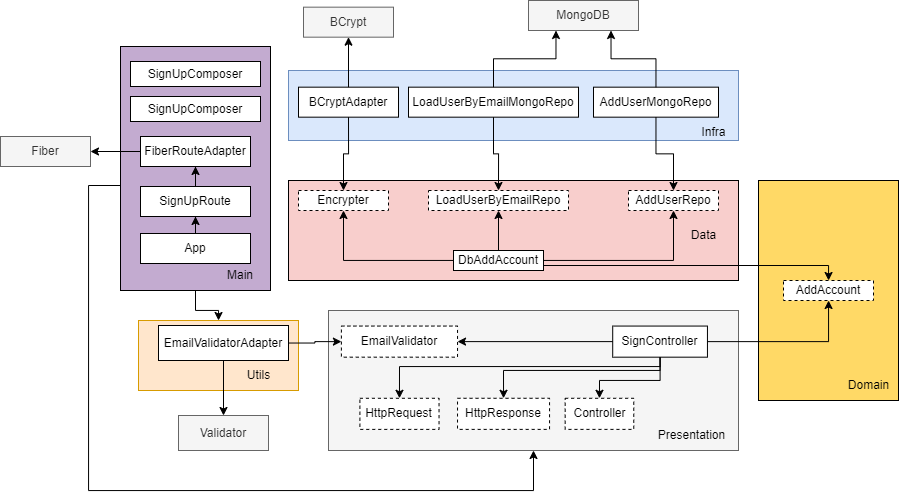

The diagram above was exported from draw.io. Its source (the exported page's mxGraphModel, read from the mxfile embedded in the PNG):
<mxGraphModel dx="1871" dy="1629" grid="1" gridSize="10" guides="1" tooltips="1" connect="1" arrows="1" fold="1" page="1" pageScale="1" pageWidth="850" pageHeight="1100" math="0" shadow="0">
  <root>
    <mxCell id="0" />
    <mxCell id="1" parent="0" />
    <mxCell id="6kvpbvCKCReEzaIa43Av-11" value="" style="rounded=0;whiteSpace=wrap;html=1;fillColor=#ffe6cc;strokeColor=#d79b00;" vertex="1" parent="1">
      <mxGeometry x="-50" y="200" width="160" height="70" as="geometry" />
    </mxCell>
    <mxCell id="6kvpbvCKCReEzaIa43Av-81" value="" style="group;rounded=0;" vertex="1" connectable="0" parent="1">
      <mxGeometry x="140" y="190" width="410" height="140" as="geometry" />
    </mxCell>
    <mxCell id="6kvpbvCKCReEzaIa43Av-1" value="" style="rounded=0;whiteSpace=wrap;html=1;fillColor=#f5f5f5;fontColor=#333333;strokeColor=#666666;" vertex="1" parent="6kvpbvCKCReEzaIa43Av-81">
      <mxGeometry width="409.99954753869974" height="140" as="geometry" />
    </mxCell>
    <mxCell id="6kvpbvCKCReEzaIa43Av-2" value="Presentation" style="text;html=1;align=center;verticalAlign=middle;resizable=0;points=[];autosize=1;strokeColor=none;fillColor=none;rounded=0;" vertex="1" parent="6kvpbvCKCReEzaIa43Av-81">
      <mxGeometry x="317.7501018037926" y="109.99777777777778" width="90" height="30" as="geometry" />
    </mxCell>
    <mxCell id="6kvpbvCKCReEzaIa43Av-67" value="" style="group;rounded=0;" vertex="1" connectable="0" parent="1">
      <mxGeometry x="570" y="60" width="140" height="220" as="geometry" />
    </mxCell>
    <mxCell id="6kvpbvCKCReEzaIa43Av-15" value="" style="rounded=0;whiteSpace=wrap;html=1;fillColor=#FFD966;" vertex="1" parent="6kvpbvCKCReEzaIa43Av-67">
      <mxGeometry width="140" height="220" as="geometry" />
    </mxCell>
    <mxCell id="6kvpbvCKCReEzaIa43Av-16" value="Domain" style="text;html=1;align=center;verticalAlign=middle;resizable=0;points=[];autosize=1;strokeColor=none;fillColor=none;rounded=0;" vertex="1" parent="6kvpbvCKCReEzaIa43Av-67">
      <mxGeometry x="80" y="190" width="60" height="30" as="geometry" />
    </mxCell>
    <mxCell id="6kvpbvCKCReEzaIa43Av-58" value="" style="group;rounded=0;" vertex="1" connectable="0" parent="1">
      <mxGeometry x="100" y="-50" width="450" height="70" as="geometry" />
    </mxCell>
    <mxCell id="6kvpbvCKCReEzaIa43Av-26" value="" style="rounded=0;whiteSpace=wrap;html=1;fillColor=#dae8fc;strokeColor=#6c8ebf;" vertex="1" parent="6kvpbvCKCReEzaIa43Av-58">
      <mxGeometry width="450" height="70" as="geometry" />
    </mxCell>
    <mxCell id="6kvpbvCKCReEzaIa43Av-27" value="Infra" style="text;html=1;align=center;verticalAlign=middle;resizable=0;points=[];autosize=1;strokeColor=none;fillColor=none;rounded=0;" vertex="1" parent="6kvpbvCKCReEzaIa43Av-58">
      <mxGeometry x="400" y="46.666666666666664" width="50" height="30" as="geometry" />
    </mxCell>
    <mxCell id="6kvpbvCKCReEzaIa43Av-24" value="BCryptAdapter" style="rounded=0;whiteSpace=wrap;html=1;" vertex="1" parent="6kvpbvCKCReEzaIa43Av-58">
      <mxGeometry x="10" y="16.67" width="100" height="30" as="geometry" />
    </mxCell>
    <mxCell id="6kvpbvCKCReEzaIa43Av-23" value="BCrypt" style="rounded=0;whiteSpace=wrap;html=1;fillColor=#f5f5f5;fontColor=#333333;strokeColor=#666666;" vertex="1" parent="6kvpbvCKCReEzaIa43Av-58">
      <mxGeometry x="15" y="-63.33" width="90" height="30" as="geometry" />
    </mxCell>
    <mxCell id="6kvpbvCKCReEzaIa43Av-56" style="edgeStyle=orthogonalEdgeStyle;rounded=0;orthogonalLoop=1;jettySize=auto;html=1;entryX=0.5;entryY=1;entryDx=0;entryDy=0;fontSize=12;endArrow=classic;endFill=1;" edge="1" parent="6kvpbvCKCReEzaIa43Av-58" source="6kvpbvCKCReEzaIa43Av-24" target="6kvpbvCKCReEzaIa43Av-23">
      <mxGeometry relative="1" as="geometry" />
    </mxCell>
    <mxCell id="6kvpbvCKCReEzaIa43Av-62" value="LoadUserByEmailMongoRepo" style="rounded=0;whiteSpace=wrap;html=1;" vertex="1" parent="6kvpbvCKCReEzaIa43Av-58">
      <mxGeometry x="120" y="16.67" width="170" height="30" as="geometry" />
    </mxCell>
    <mxCell id="6kvpbvCKCReEzaIa43Av-33" value="AddUserMongoRepo" style="rounded=0;whiteSpace=wrap;html=1;" vertex="1" parent="6kvpbvCKCReEzaIa43Av-58">
      <mxGeometry x="305" y="16.67" width="125" height="30" as="geometry" />
    </mxCell>
    <mxCell id="6kvpbvCKCReEzaIa43Av-40" style="edgeStyle=orthogonalEdgeStyle;rounded=0;orthogonalLoop=1;jettySize=auto;html=1;" edge="1" parent="1" source="6kvpbvCKCReEzaIa43Av-3" target="6kvpbvCKCReEzaIa43Av-17">
      <mxGeometry relative="1" as="geometry" />
    </mxCell>
    <mxCell id="6kvpbvCKCReEzaIa43Av-13" value="Validator" style="whiteSpace=wrap;html=1;rounded=0;fillColor=#f5f5f5;fontColor=#333333;strokeColor=#666666;" vertex="1" parent="1">
      <mxGeometry x="-10" y="295" width="90" height="35" as="geometry" />
    </mxCell>
    <mxCell id="6kvpbvCKCReEzaIa43Av-17" value="AddAccount" style="rounded=0;whiteSpace=wrap;html=1;dashed=1;" vertex="1" parent="1">
      <mxGeometry x="595" y="160" width="90" height="20" as="geometry" />
    </mxCell>
    <mxCell id="6kvpbvCKCReEzaIa43Av-20" value="" style="rounded=0;whiteSpace=wrap;html=1;fillColor=#F8CECC;" vertex="1" parent="1">
      <mxGeometry x="100" y="60" width="450" height="100" as="geometry" />
    </mxCell>
    <mxCell id="6kvpbvCKCReEzaIa43Av-21" value="Data" style="text;html=1;align=center;verticalAlign=middle;resizable=0;points=[];autosize=1;strokeColor=none;fillColor=none;rounded=0;" vertex="1" parent="1">
      <mxGeometry x="490" y="100" width="50" height="30" as="geometry" />
    </mxCell>
    <mxCell id="6kvpbvCKCReEzaIa43Av-29" style="edgeStyle=orthogonalEdgeStyle;rounded=0;orthogonalLoop=1;jettySize=auto;html=1;entryX=0.5;entryY=1;entryDx=0;entryDy=0;" edge="1" parent="1" source="6kvpbvCKCReEzaIa43Av-22" target="6kvpbvCKCReEzaIa43Av-28">
      <mxGeometry relative="1" as="geometry" />
    </mxCell>
    <mxCell id="6kvpbvCKCReEzaIa43Av-39" style="edgeStyle=orthogonalEdgeStyle;rounded=0;orthogonalLoop=1;jettySize=auto;html=1;exitX=1;exitY=0.75;exitDx=0;exitDy=0;" edge="1" parent="1" source="6kvpbvCKCReEzaIa43Av-22" target="6kvpbvCKCReEzaIa43Av-17">
      <mxGeometry relative="1" as="geometry">
        <Array as="points">
          <mxPoint x="640" y="145" />
        </Array>
      </mxGeometry>
    </mxCell>
    <mxCell id="6kvpbvCKCReEzaIa43Av-55" style="edgeStyle=orthogonalEdgeStyle;rounded=0;orthogonalLoop=1;jettySize=auto;html=1;fontSize=12;endArrow=classic;endFill=1;" edge="1" parent="1" source="6kvpbvCKCReEzaIa43Av-22" target="6kvpbvCKCReEzaIa43Av-35">
      <mxGeometry relative="1" as="geometry" />
    </mxCell>
    <mxCell id="6kvpbvCKCReEzaIa43Av-66" style="edgeStyle=orthogonalEdgeStyle;rounded=0;orthogonalLoop=1;jettySize=auto;html=1;entryX=0.5;entryY=1;entryDx=0;entryDy=0;fontSize=12;endArrow=classic;endFill=1;" edge="1" parent="1" source="6kvpbvCKCReEzaIa43Av-22" target="6kvpbvCKCReEzaIa43Av-64">
      <mxGeometry relative="1" as="geometry" />
    </mxCell>
    <mxCell id="6kvpbvCKCReEzaIa43Av-22" value="DbAddAccount" style="rounded=0;whiteSpace=wrap;html=1;" vertex="1" parent="1">
      <mxGeometry x="265" y="130" width="90" height="20" as="geometry" />
    </mxCell>
    <mxCell id="6kvpbvCKCReEzaIa43Av-28" value="Encrypter" style="rounded=0;whiteSpace=wrap;html=1;dashed=1;" vertex="1" parent="1">
      <mxGeometry x="110" y="70" width="90" height="20" as="geometry" />
    </mxCell>
    <mxCell id="6kvpbvCKCReEzaIa43Av-36" style="edgeStyle=orthogonalEdgeStyle;rounded=0;orthogonalLoop=1;jettySize=auto;html=1;endArrow=classic;endFill=1;" edge="1" parent="1" source="6kvpbvCKCReEzaIa43Av-33" target="6kvpbvCKCReEzaIa43Av-35">
      <mxGeometry relative="1" as="geometry" />
    </mxCell>
    <mxCell id="6kvpbvCKCReEzaIa43Av-57" style="edgeStyle=orthogonalEdgeStyle;rounded=0;orthogonalLoop=1;jettySize=auto;html=1;entryX=0.75;entryY=1;entryDx=0;entryDy=0;fontSize=12;endArrow=classic;endFill=1;" edge="1" parent="1" source="6kvpbvCKCReEzaIa43Av-33" target="6kvpbvCKCReEzaIa43Av-34">
      <mxGeometry relative="1" as="geometry" />
    </mxCell>
    <mxCell id="6kvpbvCKCReEzaIa43Av-34" value="MongoDB" style="rounded=0;whiteSpace=wrap;html=1;fillColor=#f5f5f5;fontColor=#333333;strokeColor=#666666;" vertex="1" parent="1">
      <mxGeometry x="340" y="-120" width="110" height="30" as="geometry" />
    </mxCell>
    <mxCell id="6kvpbvCKCReEzaIa43Av-35" value="AddUserRepo" style="rounded=0;whiteSpace=wrap;html=1;dashed=1;" vertex="1" parent="1">
      <mxGeometry x="440" y="70" width="90" height="20" as="geometry" />
    </mxCell>
    <mxCell id="6kvpbvCKCReEzaIa43Av-46" style="edgeStyle=orthogonalEdgeStyle;rounded=0;orthogonalLoop=1;jettySize=auto;html=1;" edge="1" parent="1" source="6kvpbvCKCReEzaIa43Av-45" target="6kvpbvCKCReEzaIa43Av-5">
      <mxGeometry relative="1" as="geometry" />
    </mxCell>
    <mxCell id="6kvpbvCKCReEzaIa43Av-45" value="EmailValidatorAdapter" style="rounded=0;whiteSpace=wrap;html=1;" vertex="1" parent="1">
      <mxGeometry x="-30" y="205" width="130" height="35" as="geometry" />
    </mxCell>
    <mxCell id="6kvpbvCKCReEzaIa43Av-48" style="edgeStyle=orthogonalEdgeStyle;rounded=0;orthogonalLoop=1;jettySize=auto;html=1;" edge="1" parent="1" source="6kvpbvCKCReEzaIa43Av-45" target="6kvpbvCKCReEzaIa43Av-13">
      <mxGeometry relative="1" as="geometry" />
    </mxCell>
    <mxCell id="6kvpbvCKCReEzaIa43Av-60" style="edgeStyle=orthogonalEdgeStyle;rounded=0;orthogonalLoop=1;jettySize=auto;html=1;entryX=0.5;entryY=0;entryDx=0;entryDy=0;fontSize=12;endArrow=classic;exitX=0.5;exitY=1;exitDx=0;exitDy=0;endFill=1;" edge="1" parent="1" source="6kvpbvCKCReEzaIa43Av-24" target="6kvpbvCKCReEzaIa43Av-28">
      <mxGeometry relative="1" as="geometry" />
    </mxCell>
    <mxCell id="6kvpbvCKCReEzaIa43Av-63" style="edgeStyle=orthogonalEdgeStyle;rounded=0;orthogonalLoop=1;jettySize=auto;html=1;entryX=0.25;entryY=1;entryDx=0;entryDy=0;fontSize=12;endArrow=classic;endFill=1;" edge="1" parent="1" source="6kvpbvCKCReEzaIa43Av-62" target="6kvpbvCKCReEzaIa43Av-34">
      <mxGeometry relative="1" as="geometry" />
    </mxCell>
    <mxCell id="6kvpbvCKCReEzaIa43Av-64" value="LoadUserByEmailRepo" style="rounded=0;whiteSpace=wrap;html=1;dashed=1;" vertex="1" parent="1">
      <mxGeometry x="240" y="70" width="140" height="20" as="geometry" />
    </mxCell>
    <mxCell id="6kvpbvCKCReEzaIa43Av-65" style="edgeStyle=orthogonalEdgeStyle;rounded=0;orthogonalLoop=1;jettySize=auto;html=1;entryX=0.5;entryY=0;entryDx=0;entryDy=0;fontSize=12;endArrow=classic;endFill=1;" edge="1" parent="1" source="6kvpbvCKCReEzaIa43Av-62" target="6kvpbvCKCReEzaIa43Av-64">
      <mxGeometry relative="1" as="geometry" />
    </mxCell>
    <mxCell id="6kvpbvCKCReEzaIa43Av-4" value="Controller" style="rounded=0;whiteSpace=wrap;html=1;dashed=1;" vertex="1" parent="1">
      <mxGeometry x="376.6736842105263" y="277.78" width="68.58947368421052" height="31.111111111111107" as="geometry" />
    </mxCell>
    <mxCell id="6kvpbvCKCReEzaIa43Av-5" value="EmailValidator" style="rounded=0;whiteSpace=wrap;html=1;dashed=1;" vertex="1" parent="1">
      <mxGeometry x="152.90322580645162" y="205.55555555555557" width="116.12903225806451" height="31.111111111111107" as="geometry" />
    </mxCell>
    <mxCell id="6kvpbvCKCReEzaIa43Av-78" style="edgeStyle=orthogonalEdgeStyle;rounded=0;orthogonalLoop=1;jettySize=auto;html=1;entryX=0.5;entryY=0;entryDx=0;entryDy=0;fontSize=12;endArrow=classic;endFill=1;" edge="1" parent="1" source="6kvpbvCKCReEzaIa43Av-3" target="6kvpbvCKCReEzaIa43Av-77">
      <mxGeometry relative="1" as="geometry">
        <Array as="points">
          <mxPoint x="472" y="250" />
          <mxPoint x="315" y="250" />
        </Array>
      </mxGeometry>
    </mxCell>
    <mxCell id="6kvpbvCKCReEzaIa43Av-79" style="edgeStyle=orthogonalEdgeStyle;rounded=0;orthogonalLoop=1;jettySize=auto;html=1;entryX=0.5;entryY=0;entryDx=0;entryDy=0;fontSize=12;endArrow=classic;endFill=1;" edge="1" parent="1" source="6kvpbvCKCReEzaIa43Av-3" target="6kvpbvCKCReEzaIa43Av-76">
      <mxGeometry relative="1" as="geometry">
        <Array as="points">
          <mxPoint x="472" y="246" />
          <mxPoint x="211" y="246" />
        </Array>
      </mxGeometry>
    </mxCell>
    <mxCell id="6kvpbvCKCReEzaIa43Av-3" value="SignController" style="rounded=0;whiteSpace=wrap;html=1;" vertex="1" parent="1">
      <mxGeometry x="424.2105263157895" y="205.55555555555554" width="94.73684210526315" height="31.111111111111107" as="geometry" />
    </mxCell>
    <mxCell id="6kvpbvCKCReEzaIa43Av-41" style="edgeStyle=orthogonalEdgeStyle;rounded=0;orthogonalLoop=1;jettySize=auto;html=1;entryX=0.5;entryY=0;entryDx=0;entryDy=0;" edge="1" parent="1" source="6kvpbvCKCReEzaIa43Av-3" target="6kvpbvCKCReEzaIa43Av-4">
      <mxGeometry relative="1" as="geometry">
        <Array as="points">
          <mxPoint x="472" y="260" />
          <mxPoint x="411" y="260" />
        </Array>
      </mxGeometry>
    </mxCell>
    <mxCell id="6kvpbvCKCReEzaIa43Av-42" style="edgeStyle=orthogonalEdgeStyle;rounded=0;orthogonalLoop=1;jettySize=auto;html=1;" edge="1" parent="1" source="6kvpbvCKCReEzaIa43Av-3" target="6kvpbvCKCReEzaIa43Av-5">
      <mxGeometry relative="1" as="geometry" />
    </mxCell>
    <mxCell id="6kvpbvCKCReEzaIa43Av-76" value="HttpRequest" style="rounded=0;whiteSpace=wrap;html=1;dashed=1;" vertex="1" parent="1">
      <mxGeometry x="171.41052631578947" y="277.78" width="79.1157894736842" height="31.111111111111107" as="geometry" />
    </mxCell>
    <mxCell id="6kvpbvCKCReEzaIa43Av-77" value="HttpResponse" style="rounded=0;whiteSpace=wrap;html=1;dashed=1;" vertex="1" parent="1">
      <mxGeometry x="269.0315789473684" y="277.78" width="92.02105263157894" height="31.111111111111107" as="geometry" />
    </mxCell>
    <mxCell id="6kvpbvCKCReEzaIa43Av-12" value="Utils" style="text;html=1;align=center;verticalAlign=middle;resizable=0;points=[];autosize=1;strokeColor=none;fillColor=none;rounded=0;" vertex="1" parent="1">
      <mxGeometry x="45" y="240" width="50" height="30" as="geometry" />
    </mxCell>
    <mxCell id="6kvpbvCKCReEzaIa43Av-94" style="edgeStyle=orthogonalEdgeStyle;rounded=0;orthogonalLoop=1;jettySize=auto;html=1;entryX=0.5;entryY=1;entryDx=0;entryDy=0;fontSize=12;endArrow=classic;endFill=1;" edge="1" parent="1" source="6kvpbvCKCReEzaIa43Av-82" target="6kvpbvCKCReEzaIa43Av-1">
      <mxGeometry relative="1" as="geometry">
        <Array as="points">
          <mxPoint x="-100" y="65" />
          <mxPoint x="-100" y="370" />
          <mxPoint x="345" y="370" />
        </Array>
      </mxGeometry>
    </mxCell>
    <mxCell id="6kvpbvCKCReEzaIa43Av-96" style="edgeStyle=orthogonalEdgeStyle;rounded=0;orthogonalLoop=1;jettySize=auto;html=1;entryX=0.5;entryY=0;entryDx=0;entryDy=0;fontSize=12;endArrow=classic;endFill=1;" edge="1" parent="1" source="6kvpbvCKCReEzaIa43Av-82" target="6kvpbvCKCReEzaIa43Av-11">
      <mxGeometry relative="1" as="geometry" />
    </mxCell>
    <mxCell id="6kvpbvCKCReEzaIa43Av-82" value="" style="rounded=0;whiteSpace=wrap;html=1;glass=0;fillStyle=auto;fontSize=16;fillColor=#C3ABD0;gradientColor=none;" vertex="1" parent="1">
      <mxGeometry x="-68" y="-74" width="150" height="244" as="geometry" />
    </mxCell>
    <mxCell id="6kvpbvCKCReEzaIa43Av-83" value="&lt;font style=&quot;font-size: 12px;&quot;&gt;Main&lt;/font&gt;" style="text;html=1;strokeColor=none;fillColor=none;align=center;verticalAlign=middle;whiteSpace=wrap;rounded=0;glass=0;fillStyle=auto;fontSize=16;" vertex="1" parent="1">
      <mxGeometry x="22" y="138" width="60" height="30" as="geometry" />
    </mxCell>
    <mxCell id="6kvpbvCKCReEzaIa43Av-86" value="SignUpComposer" style="rounded=0;whiteSpace=wrap;html=1;fontSize=12;" vertex="1" parent="1">
      <mxGeometry x="-58" y="-59" width="130" height="25" as="geometry" />
    </mxCell>
    <mxCell id="6kvpbvCKCReEzaIa43Av-87" value="SignUpComposer" style="rounded=0;whiteSpace=wrap;html=1;fontSize=12;" vertex="1" parent="1">
      <mxGeometry x="-58" y="-24" width="130" height="25" as="geometry" />
    </mxCell>
    <mxCell id="6kvpbvCKCReEzaIa43Av-9" value="Fiber" style="rounded=0;whiteSpace=wrap;html=1;fillColor=#f5f5f5;fontColor=#333333;strokeColor=#666666;" vertex="1" parent="1">
      <mxGeometry x="-188" y="16" width="90" height="30" as="geometry" />
    </mxCell>
    <mxCell id="6kvpbvCKCReEzaIa43Av-49" style="edgeStyle=orthogonalEdgeStyle;rounded=0;orthogonalLoop=1;jettySize=auto;html=1;" edge="1" parent="1" source="6kvpbvCKCReEzaIa43Av-10" target="6kvpbvCKCReEzaIa43Av-9">
      <mxGeometry relative="1" as="geometry" />
    </mxCell>
    <mxCell id="6kvpbvCKCReEzaIa43Av-10" value="FiberRouteAdapter" style="rounded=0;whiteSpace=wrap;html=1;" vertex="1" parent="1">
      <mxGeometry x="-48" y="16" width="110" height="30" as="geometry" />
    </mxCell>
    <mxCell id="6kvpbvCKCReEzaIa43Av-92" style="edgeStyle=orthogonalEdgeStyle;rounded=0;orthogonalLoop=1;jettySize=auto;html=1;fontSize=12;endArrow=classic;endFill=1;" edge="1" parent="1" source="6kvpbvCKCReEzaIa43Av-90" target="6kvpbvCKCReEzaIa43Av-88">
      <mxGeometry relative="1" as="geometry" />
    </mxCell>
    <mxCell id="6kvpbvCKCReEzaIa43Av-90" value="App" style="rounded=0;whiteSpace=wrap;html=1;" vertex="1" parent="1">
      <mxGeometry x="-48" y="113" width="110" height="30" as="geometry" />
    </mxCell>
    <mxCell id="6kvpbvCKCReEzaIa43Av-91" style="edgeStyle=orthogonalEdgeStyle;rounded=0;orthogonalLoop=1;jettySize=auto;html=1;entryX=0.5;entryY=1;entryDx=0;entryDy=0;fontSize=12;endArrow=classic;endFill=1;" edge="1" parent="1" source="6kvpbvCKCReEzaIa43Av-88" target="6kvpbvCKCReEzaIa43Av-10">
      <mxGeometry relative="1" as="geometry" />
    </mxCell>
    <mxCell id="6kvpbvCKCReEzaIa43Av-88" value="SignUpRoute" style="rounded=0;whiteSpace=wrap;html=1;" vertex="1" parent="1">
      <mxGeometry x="-48" y="66" width="110" height="30" as="geometry" />
    </mxCell>
  </root>
</mxGraphModel>